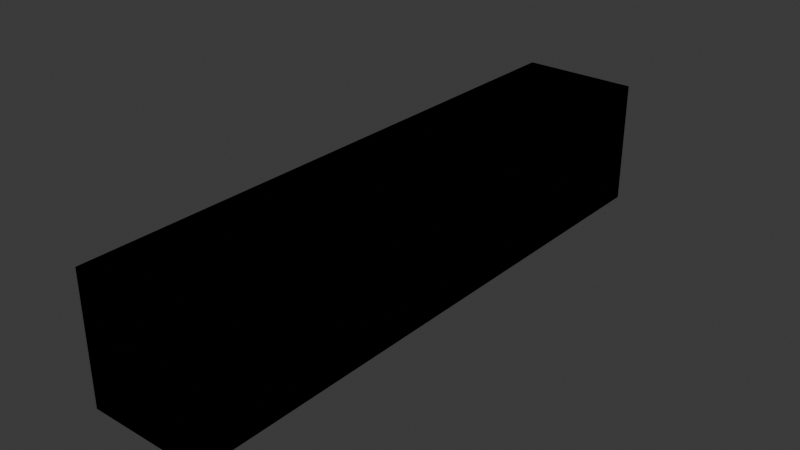 # Source: 40ft.blend  (saved by Blender 4.3.34; exported with 4.5.12 LTS)
import bpy
from mathutils import Matrix  # noqa: F401  (used for matrix-valued properties, if any)

bpy.ops.wm.read_factory_settings(use_empty=True)
scene = bpy.context.scene
scene.name = 'Scene'

# ---- collections
col_collection = bpy.data.collections.new('Collection'); scene.collection.children.link(col_collection)
col_40ft = bpy.data.collections.new('40ft'); col_collection.children.link(col_40ft)

# ---- images (referenced by path relative to the original .blend; pixels are not part of the script)
import os
ASSET_DIR = os.environ.get("B2B_ASSET_DIR", "")  # directory of the original .blend (textures are referenced by path, not embedded)
HERE = os.path.dirname(os.path.abspath(__file__))  # packed textures are extracted next to this script under _unpacked/

def load_image(name, relpath, width, height, colorspace="sRGB"):
    """Load a texture the original file referenced (path relative to the .blend, or extracted next to this script)."""
    p = next((c for c in (os.path.join(HERE, relpath), os.path.join(ASSET_DIR, relpath)) if relpath and os.path.exists(c)), "")
    if p:
        img = bpy.data.images.load(p, check_existing=True)
        img.name = name
    else:  # same state as the original file: an image datablock whose file is absent (Cycles renders it pink)
        img = bpy.data.images.new(name, width, height)
        img.source = "FILE"
        img.filepath = "//" + (relpath or name)
    img.colorspace_settings.name = colorspace
    return img
img_cargo = load_image('cargo', 'Textures/40ft_1.png', 1024, 1024, 'sRGB')

# ---- materials (node trees are filled in below, after node groups)
mat_mat_cargo = bpy.data.materials.new('Mat_Cargo')

# ---- material node trees
mat_mat_cargo.use_nodes = True; mat_mat_cargo.node_tree.nodes.clear()
_N = mat_mat_cargo.node_tree.nodes; _L = mat_mat_cargo.node_tree.links
n0 = _N.new('ShaderNodeBsdfPrincipled'); n0.name = 'Principled BSDF'; n0.location = (10, 300)
n1 = _N.new('ShaderNodeOutputMaterial'); n1.name = 'Material Output'; n1.location = (300, 300)
n2 = _N.new('ShaderNodeTexImage'); n2.name = 'Image Texture'; n2.location = (-324, 292)
n2.image = img_cargo
_L.new(n0.outputs[0], n1.inputs[0])
_L.new(n2.outputs[0], n0.inputs[0])
n1.is_active_output = True

# ---- world
world_world = bpy.data.worlds.new('World'); scene.world = world_world
world_world.use_nodes = True; world_world.node_tree.nodes.clear()
_N = world_world.node_tree.nodes; _L = world_world.node_tree.links
n0 = _N.new('ShaderNodeOutputWorld'); n0.name = 'World Output'; n0.location = (300, 300)
n1 = _N.new('ShaderNodeBackground'); n1.name = 'Background'; n1.location = (10, 300)
n1.inputs[0].default_value = (0.05088, 0.05088, 0.05088, 1.0)
_L.new(n1.outputs[0], n0.inputs[0])
n0.is_active_output = True
world_world.color = (0.05088, 0.05088, 0.05088)
world_world.sun_shadow_jitter_overblur = 0.0

# ---- meshes
me_cube_271 = bpy.data.meshes.new('Cube.271')
me_cube_271.from_pydata([(-1.218, -6.092, -9.277e-07), (-1.218, -6.092, 2.594), (-1.218, 6.092, -9.277e-07), (-1.218, 6.092, 2.594), (1.218, -6.092, -9.277e-07), (1.218, -6.092, 2.594), (1.218, 6.092, -9.277e-07), (1.218, 6.092, 2.594)], [], [(0, 1, 3, 2), (2, 3, 7, 6), (6, 7, 5, 4), (4, 5, 1, 0), (2, 6, 4, 0), (7, 3, 1, 5)])
_uv = me_cube_271.uv_layers.new(name='UVMap')
_uv.uv.foreach_set('vector', [0.25, 0.05908, 0.25, 0.1104, 0.0, 0.1104, 0.0, 0.05908, 0.2476, 0.0004883, 0.2476, 0.05664, 0.1914, 0.05664, 0.1914, 0.0004883, 0.25, 0.05908, 0.25, 0.1104, 0.0, 0.1104, 0.0, 0.05908, 0.189, 0.0004883, 0.189, 0.05664, 0.1338, 0.05664, 0.1338, 0.0004883, 0.007324, 0.05908, 0.007324, 0.05908, 0.007324, 0.05908, 0.007324, 0.05908, 0.1328, 0.00293, 0.1328, 0.05762, 0.0004883, 0.05762, 0.0004883, 0.00293])
me_cube_271.materials.append(mat_mat_cargo)
me_cube_271.update()
me_cube_282 = bpy.data.meshes.new('Cube.282')
me_cube_282.from_pydata([(-1.218, -6.086, -9.277e-07), (-1.218, -6.086, 2.594), (-1.218, 6.086, -9.277e-07), (-1.218, 6.086, 2.594), (1.218, -6.086, -9.277e-07), (1.218, -6.086, 2.594), (1.218, 6.086, -9.277e-07), (1.218, 6.086, 2.594)], [], [(0, 1, 3, 2), (2, 3, 7, 6), (6, 7, 5, 4), (4, 5, 1, 0), (2, 6, 4, 0), (7, 3, 1, 5)])
_uv = me_cube_282.uv_layers.new(name='UVMap')
_uv.uv.foreach_set('vector', [0.5, 0.05908, 0.5, 0.1104, 0.25, 0.1104, 0.25, 0.05908, 0.4976, 0.0004883, 0.4976, 0.05664, 0.4414, 0.05664, 0.4414, 0.0004883, 0.5, 0.05908, 0.5, 0.1104, 0.25, 0.1104, 0.25, 0.05908, 0.439, 0.0004883, 0.439, 0.05664, 0.3838, 0.05664, 0.3838, 0.0004883, 0.2573, 0.05908, 0.2573, 0.05908, 0.2573, 0.05908, 0.2573, 0.05908, 0.3828, 0.00293, 0.3828, 0.05762, 0.2505, 0.05762, 0.2505, 0.00293])
me_cube_282.materials.append(mat_mat_cargo)
me_cube_282.update()
me_cube_283 = bpy.data.meshes.new('Cube.283')
me_cube_283.from_pydata([(-1.218, -6.086, -9.277e-07), (-1.218, -6.086, 2.594), (-1.218, 6.086, -9.277e-07), (-1.218, 6.086, 2.594), (1.218, -6.086, -9.277e-07), (1.218, -6.086, 2.594), (1.218, 6.086, -9.277e-07), (1.218, 6.086, 2.594)], [], [(0, 1, 3, 2), (2, 3, 7, 6), (6, 7, 5, 4), (4, 5, 1, 0), (2, 6, 4, 0), (7, 3, 1, 5)])
_uv = me_cube_283.uv_layers.new(name='UVMap')
_uv.uv.foreach_set('vector', [0.75, 0.05908, 0.75, 0.1104, 0.5, 0.1104, 0.5, 0.05908, 0.7476, 0.0004883, 0.7476, 0.05664, 0.6914, 0.05664, 0.6914, 0.0004883, 0.75, 0.05908, 0.75, 0.1104, 0.5, 0.1104, 0.5, 0.05908, 0.689, 0.0004883, 0.689, 0.05664, 0.6338, 0.05664, 0.6338, 0.0004883, 0.5073, 0.05908, 0.5073, 0.05908, 0.5073, 0.05908, 0.5073, 0.05908, 0.6328, 0.00293, 0.6328, 0.05762, 0.5005, 0.05762, 0.5005, 0.00293])
me_cube_283.materials.append(mat_mat_cargo)
me_cube_283.update()
me_cube_284 = bpy.data.meshes.new('Cube.284')
me_cube_284.from_pydata([(-1.218, -6.086, -9.277e-07), (-1.218, -6.086, 2.594), (-1.218, 6.086, -9.277e-07), (-1.218, 6.086, 2.594), (1.218, -6.086, -9.277e-07), (1.218, -6.086, 2.594), (1.218, 6.086, -9.277e-07), (1.218, 6.086, 2.594)], [], [(0, 1, 3, 2), (2, 3, 7, 6), (6, 7, 5, 4), (4, 5, 1, 0), (2, 6, 4, 0), (7, 3, 1, 5)])
_uv = me_cube_284.uv_layers.new(name='UVMap')
_uv.uv.foreach_set('vector', [1.0, 0.05908, 1.0, 0.1104, 0.75, 0.1104, 0.75, 0.05908, 0.9976, 0.0004883, 0.9976, 0.05664, 0.9414, 0.05664, 0.9414, 0.0004883, 1.0, 0.05908, 1.0, 0.1104, 0.75, 0.1104, 0.75, 0.05908, 0.939, 0.0004883, 0.939, 0.05664, 0.8838, 0.05664, 0.8838, 0.0004883, 0.7573, 0.05908, 0.7573, 0.05908, 0.7573, 0.05908, 0.7573, 0.05908, 0.8828, 0.00293, 0.8828, 0.05762, 0.7505, 0.05762, 0.7505, 0.00293])
me_cube_284.materials.append(mat_mat_cargo)
me_cube_284.update()
me_cube_285 = bpy.data.meshes.new('Cube.285')
me_cube_285.from_pydata([(-1.218, -6.086, -9.277e-07), (-1.218, -6.086, 2.594), (-1.218, 6.086, -9.277e-07), (-1.218, 6.086, 2.594), (1.218, -6.086, -9.277e-07), (1.218, -6.086, 2.594), (1.218, 6.086, -9.277e-07), (1.218, 6.086, 2.594)], [], [(0, 1, 3, 2), (2, 3, 7, 6), (6, 7, 5, 4), (4, 5, 1, 0), (2, 6, 4, 0), (7, 3, 1, 5)])
_uv = me_cube_285.uv_layers.new(name='UVMap')
_uv.uv.foreach_set('vector', [0.25, 0.1704, 0.25, 0.2217, 0.0, 0.2217, 0.0, 0.1704, 0.2476, 0.1113, 0.2476, 0.1675, 0.1914, 0.1675, 0.1914, 0.1113, 0.25, 0.1699, 0.25, 0.2217, 0.0, 0.2217, 0.0, 0.1699, 0.189, 0.1113, 0.189, 0.1675, 0.1338, 0.1675, 0.1338, 0.1113, 0.007324, 0.1699, 0.007324, 0.1699, 0.007324, 0.1699, 0.007324, 0.1699, 0.1328, 0.1138, 0.1328, 0.1685, 0.0004883, 0.1685, 0.0004883, 0.1138])
me_cube_285.materials.append(mat_mat_cargo)
me_cube_285.update()
me_cube_286 = bpy.data.meshes.new('Cube.286')
me_cube_286.from_pydata([(-1.218, -6.086, -9.277e-07), (-1.218, -6.086, 2.594), (-1.218, 6.086, -9.277e-07), (-1.218, 6.086, 2.594), (1.218, -6.086, -9.277e-07), (1.218, -6.086, 2.594), (1.218, 6.086, -9.277e-07), (1.218, 6.086, 2.594)], [], [(0, 1, 3, 2), (2, 3, 7, 6), (6, 7, 5, 4), (4, 5, 1, 0), (2, 6, 4, 0), (7, 3, 1, 5)])
_uv = me_cube_286.uv_layers.new(name='UVMap')
_uv.uv.foreach_set('vector', [0.5, 0.1704, 0.5, 0.2217, 0.25, 0.2217, 0.25, 0.1704, 0.4976, 0.1113, 0.4976, 0.1675, 0.4414, 0.1675, 0.4414, 0.1113, 0.5, 0.1699, 0.5, 0.2217, 0.25, 0.2217, 0.25, 0.1699, 0.439, 0.1113, 0.439, 0.1675, 0.3838, 0.1675, 0.3838, 0.1113, 0.2573, 0.1699, 0.2573, 0.1699, 0.2573, 0.1699, 0.2573, 0.1699, 0.3828, 0.1138, 0.3828, 0.1685, 0.2505, 0.1685, 0.2505, 0.1138])
me_cube_286.materials.append(mat_mat_cargo)
me_cube_286.update()
me_cube_287 = bpy.data.meshes.new('Cube.287')
me_cube_287.from_pydata([(-1.218, -6.086, -9.277e-07), (-1.218, -6.086, 2.594), (-1.218, 6.086, -9.277e-07), (-1.218, 6.086, 2.594), (1.218, -6.086, -9.277e-07), (1.218, -6.086, 2.594), (1.218, 6.086, -9.277e-07), (1.218, 6.086, 2.594)], [], [(0, 1, 3, 2), (2, 3, 7, 6), (6, 7, 5, 4), (4, 5, 1, 0), (2, 6, 4, 0), (7, 3, 1, 5)])
_uv = me_cube_287.uv_layers.new(name='UVMap')
_uv.uv.foreach_set('vector', [0.75, 0.1704, 0.75, 0.2217, 0.5, 0.2217, 0.5, 0.1704, 0.7476, 0.1113, 0.7476, 0.1675, 0.6914, 0.1675, 0.6914, 0.1113, 0.75, 0.1699, 0.75, 0.2217, 0.5, 0.2217, 0.5, 0.1699, 0.689, 0.1113, 0.689, 0.1675, 0.6338, 0.1675, 0.6338, 0.1113, 0.5073, 0.1699, 0.5073, 0.1699, 0.5073, 0.1699, 0.5073, 0.1699, 0.6328, 0.1138, 0.6328, 0.1685, 0.5005, 0.1685, 0.5005, 0.1138])
me_cube_287.materials.append(mat_mat_cargo)
me_cube_287.update()
me_cube_288 = bpy.data.meshes.new('Cube.288')
me_cube_288.from_pydata([(-1.218, -6.086, -9.277e-07), (-1.218, -6.086, 2.594), (-1.218, 6.086, -9.277e-07), (-1.218, 6.086, 2.594), (1.218, -6.086, -9.277e-07), (1.218, -6.086, 2.594), (1.218, 6.086, -9.277e-07), (1.218, 6.086, 2.594)], [], [(0, 1, 3, 2), (2, 3, 7, 6), (6, 7, 5, 4), (4, 5, 1, 0), (2, 6, 4, 0), (7, 3, 1, 5)])
_uv = me_cube_288.uv_layers.new(name='UVMap')
_uv.uv.foreach_set('vector', [1.0, 0.1704, 1.0, 0.2217, 0.75, 0.2217, 0.75, 0.1704, 0.9976, 0.1113, 0.9976, 0.1675, 0.9414, 0.1675, 0.9414, 0.1113, 1.0, 0.1699, 1.0, 0.2217, 0.75, 0.2217, 0.75, 0.1699, 0.939, 0.1113, 0.939, 0.1675, 0.8838, 0.1675, 0.8838, 0.1113, 0.7573, 0.1699, 0.7573, 0.1699, 0.7573, 0.1699, 0.7573, 0.1699, 0.8828, 0.1138, 0.8828, 0.1685, 0.7505, 0.1685, 0.7505, 0.1138])
me_cube_288.materials.append(mat_mat_cargo)
me_cube_288.update()
me_cube_289 = bpy.data.meshes.new('Cube.289')
me_cube_289.from_pydata([(-1.218, -6.086, -9.277e-07), (-1.218, -6.086, 2.594), (-1.218, 6.086, -9.277e-07), (-1.218, 6.086, 2.594), (1.218, -6.086, -9.277e-07), (1.218, -6.086, 2.594), (1.218, 6.086, -9.277e-07), (1.218, 6.086, 2.594)], [], [(0, 1, 3, 2), (2, 3, 7, 6), (6, 7, 5, 4), (4, 5, 1, 0), (2, 6, 4, 0), (7, 3, 1, 5)])
_uv = me_cube_289.uv_layers.new(name='UVMap')
_uv.uv.foreach_set('vector', [0.25, 0.2803, 0.25, 0.332, 0.0, 0.332, 0.0, 0.2803, 0.2476, 0.2217, 0.2476, 0.2778, 0.1914, 0.2778, 0.1914, 0.2217, 0.25, 0.2803, 0.25, 0.332, 0.0, 0.332, 0.0, 0.2803, 0.189, 0.2217, 0.189, 0.2778, 0.1338, 0.2778, 0.1338, 0.2217, 0.007324, 0.2803, 0.007324, 0.2803, 0.007324, 0.2803, 0.007324, 0.2803, 0.1328, 0.2241, 0.1328, 0.2788, 0.0004883, 0.2788, 0.0004883, 0.2241])
me_cube_289.materials.append(mat_mat_cargo)
me_cube_289.update()
me_cube_290 = bpy.data.meshes.new('Cube.290')
me_cube_290.from_pydata([(-1.218, -6.086, -9.277e-07), (-1.218, -6.086, 2.594), (-1.218, 6.086, -9.277e-07), (-1.218, 6.086, 2.594), (1.218, -6.086, -9.277e-07), (1.218, -6.086, 2.594), (1.218, 6.086, -9.277e-07), (1.218, 6.086, 2.594)], [], [(0, 1, 3, 2), (2, 3, 7, 6), (6, 7, 5, 4), (4, 5, 1, 0), (2, 6, 4, 0), (7, 3, 1, 5)])
_uv = me_cube_290.uv_layers.new(name='UVMap')
_uv.uv.foreach_set('vector', [0.5, 0.2803, 0.5, 0.332, 0.25, 0.332, 0.25, 0.2803, 0.4976, 0.2217, 0.4976, 0.2778, 0.4414, 0.2778, 0.4414, 0.2217, 0.5, 0.2803, 0.5, 0.332, 0.25, 0.332, 0.25, 0.2803, 0.439, 0.2217, 0.439, 0.2778, 0.3838, 0.2778, 0.3838, 0.2217, 0.2573, 0.2803, 0.2573, 0.2803, 0.2573, 0.2803, 0.2573, 0.2803, 0.3828, 0.2241, 0.3828, 0.2788, 0.2505, 0.2788, 0.2505, 0.2241])
me_cube_290.materials.append(mat_mat_cargo)
me_cube_290.update()
me_cube_291 = bpy.data.meshes.new('Cube.291')
me_cube_291.from_pydata([(-1.218, -6.086, -9.277e-07), (-1.218, -6.086, 2.594), (-1.218, 6.086, -9.277e-07), (-1.218, 6.086, 2.594), (1.218, -6.086, -9.277e-07), (1.218, -6.086, 2.594), (1.218, 6.086, -9.277e-07), (1.218, 6.086, 2.594)], [], [(0, 1, 3, 2), (2, 3, 7, 6), (6, 7, 5, 4), (4, 5, 1, 0), (2, 6, 4, 0), (7, 3, 1, 5)])
_uv = me_cube_291.uv_layers.new(name='UVMap')
_uv.uv.foreach_set('vector', [0.75, 0.2803, 0.75, 0.332, 0.5, 0.332, 0.5, 0.2803, 0.7476, 0.2217, 0.7476, 0.2778, 0.6914, 0.2778, 0.6914, 0.2217, 0.75, 0.2803, 0.75, 0.332, 0.5, 0.332, 0.5, 0.2803, 0.689, 0.2217, 0.689, 0.2778, 0.6338, 0.2778, 0.6338, 0.2217, 0.5073, 0.2803, 0.5073, 0.2803, 0.5073, 0.2803, 0.5073, 0.2803, 0.6328, 0.2241, 0.6328, 0.2788, 0.5005, 0.2788, 0.5005, 0.2241])
me_cube_291.materials.append(mat_mat_cargo)
me_cube_291.update()
me_cube_292 = bpy.data.meshes.new('Cube.292')
me_cube_292.from_pydata([(-1.218, -6.086, -9.277e-07), (-1.218, -6.086, 2.594), (-1.218, 6.086, -9.277e-07), (-1.218, 6.086, 2.594), (1.218, -6.086, -9.277e-07), (1.218, -6.086, 2.594), (1.218, 6.086, -9.277e-07), (1.218, 6.086, 2.594)], [], [(0, 1, 3, 2), (2, 3, 7, 6), (6, 7, 5, 4), (4, 5, 1, 0), (2, 6, 4, 0), (7, 3, 1, 5)])
_uv = me_cube_292.uv_layers.new(name='UVMap')
_uv.uv.foreach_set('vector', [1.0, 0.2803, 1.0, 0.332, 0.75, 0.332, 0.75, 0.2803, 0.9976, 0.2217, 0.9976, 0.2778, 0.9414, 0.2778, 0.9414, 0.2217, 1.0, 0.2803, 1.0, 0.332, 0.75, 0.332, 0.75, 0.2803, 0.939, 0.2217, 0.939, 0.2778, 0.8838, 0.2778, 0.8838, 0.2217, 0.7573, 0.2803, 0.7573, 0.2803, 0.7573, 0.2803, 0.7573, 0.2803, 0.8828, 0.2241, 0.8828, 0.2788, 0.7505, 0.2788, 0.7505, 0.2241])
me_cube_292.materials.append(mat_mat_cargo)
me_cube_292.update()
me_cube_293 = bpy.data.meshes.new('Cube.293')
me_cube_293.from_pydata([(-1.218, -6.086, -9.277e-07), (-1.218, -6.086, 2.594), (-1.218, 6.086, -9.277e-07), (-1.218, 6.086, 2.594), (1.218, -6.086, -9.277e-07), (1.218, -6.086, 2.594), (1.218, 6.086, -9.277e-07), (1.218, 6.086, 2.594)], [], [(0, 1, 3, 2), (2, 3, 7, 6), (6, 7, 5, 4), (4, 5, 1, 0), (2, 6, 4, 0), (7, 3, 1, 5)])
_uv = me_cube_293.uv_layers.new(name='UVMap')
_uv.uv.foreach_set('vector', [0.5, 0.3916, 0.5, 0.4434, 0.25, 0.4434, 0.25, 0.3916, 0.4976, 0.333, 0.4976, 0.3892, 0.4414, 0.3892, 0.4414, 0.333, 0.5, 0.3916, 0.5, 0.4434, 0.25, 0.4434, 0.25, 0.3916, 0.439, 0.333, 0.439, 0.3892, 0.3838, 0.3892, 0.3838, 0.333, 0.2573, 0.3916, 0.2573, 0.3916, 0.2573, 0.3916, 0.2573, 0.3916, 0.3828, 0.3354, 0.3828, 0.3901, 0.2505, 0.3901, 0.2505, 0.3354])
me_cube_293.materials.append(mat_mat_cargo)
me_cube_293.update()
me_cube_294 = bpy.data.meshes.new('Cube.294')
me_cube_294.from_pydata([(-1.218, -6.086, -9.277e-07), (-1.218, -6.086, 2.594), (-1.218, 6.086, -9.277e-07), (-1.218, 6.086, 2.594), (1.218, -6.086, -9.277e-07), (1.218, -6.086, 2.594), (1.218, 6.086, -9.277e-07), (1.218, 6.086, 2.594)], [], [(0, 1, 3, 2), (2, 3, 7, 6), (6, 7, 5, 4), (4, 5, 1, 0), (2, 6, 4, 0), (7, 3, 1, 5)])
_uv = me_cube_294.uv_layers.new(name='UVMap')
_uv.uv.foreach_set('vector', [0.75, 0.3916, 0.75, 0.4434, 0.5, 0.4434, 0.5, 0.3916, 0.7476, 0.333, 0.7476, 0.3892, 0.6914, 0.3892, 0.6914, 0.333, 0.75, 0.3916, 0.75, 0.4434, 0.5, 0.4434, 0.5, 0.3916, 0.689, 0.333, 0.689, 0.3892, 0.6338, 0.3892, 0.6338, 0.333, 0.5073, 0.3916, 0.5073, 0.3916, 0.5073, 0.3916, 0.5073, 0.3916, 0.6328, 0.3354, 0.6328, 0.3901, 0.5005, 0.3901, 0.5005, 0.3354])
me_cube_294.materials.append(mat_mat_cargo)
me_cube_294.update()
me_cube_295 = bpy.data.meshes.new('Cube.295')
me_cube_295.from_pydata([(-1.218, -6.086, -9.277e-07), (-1.218, -6.086, 2.594), (-1.218, 6.086, -9.277e-07), (-1.218, 6.086, 2.594), (1.218, -6.086, -9.277e-07), (1.218, -6.086, 2.594), (1.218, 6.086, -9.277e-07), (1.218, 6.086, 2.594)], [], [(0, 1, 3, 2), (2, 3, 7, 6), (6, 7, 5, 4), (4, 5, 1, 0), (2, 6, 4, 0), (7, 3, 1, 5)])
_uv = me_cube_295.uv_layers.new(name='UVMap')
_uv.uv.foreach_set('vector', [1.0, 0.3916, 1.0, 0.4434, 0.75, 0.4434, 0.75, 0.3916, 0.9976, 0.333, 0.9976, 0.3892, 0.9414, 0.3892, 0.9414, 0.333, 1.0, 0.3916, 1.0, 0.4434, 0.75, 0.4434, 0.75, 0.3916, 0.939, 0.333, 0.939, 0.3892, 0.8838, 0.3892, 0.8838, 0.333, 0.7573, 0.3916, 0.7573, 0.3916, 0.7573, 0.3916, 0.7573, 0.3916, 0.8828, 0.3354, 0.8828, 0.3901, 0.7505, 0.3901, 0.7505, 0.3354])
me_cube_295.materials.append(mat_mat_cargo)
me_cube_295.update()
me_cube_296 = bpy.data.meshes.new('Cube.296')
me_cube_296.from_pydata([(-1.218, -6.086, -9.277e-07), (-1.218, -6.086, 2.594), (-1.218, 6.086, -9.277e-07), (-1.218, 6.086, 2.594), (1.218, -6.086, -9.277e-07), (1.218, -6.086, 2.594), (1.218, 6.086, -9.277e-07), (1.218, 6.086, 2.594)], [], [(0, 1, 3, 2), (2, 3, 7, 6), (6, 7, 5, 4), (4, 5, 1, 0), (2, 6, 4, 0), (7, 3, 1, 5)])
_uv = me_cube_296.uv_layers.new(name='UVMap')
_uv.uv.foreach_set('vector', [0.25, 0.5024, 0.25, 0.5537, 0.0, 0.5537, 0.0, 0.5024, 0.2476, 0.4438, 0.2476, 0.5, 0.1914, 0.5, 0.1914, 0.4438, 0.25, 0.5024, 0.25, 0.5537, 0.0, 0.5537, 0.0, 0.5024, 0.189, 0.4438, 0.189, 0.5, 0.1338, 0.5, 0.1338, 0.4438, 0.007324, 0.5024, 0.007324, 0.5024, 0.007324, 0.5024, 0.007324, 0.5024, 0.1328, 0.4463, 0.1328, 0.501, 0.0004883, 0.501, 0.0004883, 0.4463])
me_cube_296.materials.append(mat_mat_cargo)
me_cube_296.update()
me_cube_297 = bpy.data.meshes.new('Cube.297')
me_cube_297.from_pydata([(-1.218, -6.086, -9.277e-07), (-1.218, -6.086, 2.594), (-1.218, 6.086, -9.277e-07), (-1.218, 6.086, 2.594), (1.218, -6.086, -9.277e-07), (1.218, -6.086, 2.594), (1.218, 6.086, -9.277e-07), (1.218, 6.086, 2.594)], [], [(0, 1, 3, 2), (2, 3, 7, 6), (6, 7, 5, 4), (4, 5, 1, 0), (2, 6, 4, 0), (7, 3, 1, 5)])
_uv = me_cube_297.uv_layers.new(name='UVMap')
_uv.uv.foreach_set('vector', [0.5, 0.5024, 0.5, 0.5537, 0.25, 0.5537, 0.25, 0.5024, 0.4976, 0.4438, 0.4976, 0.5, 0.4414, 0.5, 0.4414, 0.4438, 0.5, 0.5024, 0.5, 0.5537, 0.25, 0.5537, 0.25, 0.5024, 0.439, 0.4438, 0.439, 0.5, 0.3838, 0.5, 0.3838, 0.4438, 0.2573, 0.5024, 0.2573, 0.5024, 0.2573, 0.5024, 0.2573, 0.5024, 0.3828, 0.4463, 0.3828, 0.501, 0.2505, 0.501, 0.2505, 0.4463])
me_cube_297.materials.append(mat_mat_cargo)
me_cube_297.update()
me_cube_298 = bpy.data.meshes.new('Cube.298')
me_cube_298.from_pydata([(-1.218, -6.086, -9.277e-07), (-1.218, -6.086, 2.594), (-1.218, 6.086, -9.277e-07), (-1.218, 6.086, 2.594), (1.218, -6.086, -9.277e-07), (1.218, -6.086, 2.594), (1.218, 6.086, -9.277e-07), (1.218, 6.086, 2.594)], [], [(0, 1, 3, 2), (2, 3, 7, 6), (6, 7, 5, 4), (4, 5, 1, 0), (2, 6, 4, 0), (7, 3, 1, 5)])
_uv = me_cube_298.uv_layers.new(name='UVMap')
_uv.uv.foreach_set('vector', [0.25, 0.3916, 0.25, 0.4434, 0.0, 0.4434, 0.0, 0.3916, 0.2476, 0.333, 0.2476, 0.3892, 0.1914, 0.3892, 0.1914, 0.333, 0.25, 0.3916, 0.25, 0.4434, 0.0, 0.4434, 0.0, 0.3916, 0.189, 0.333, 0.189, 0.3892, 0.1338, 0.3892, 0.1338, 0.333, 0.007324, 0.3916, 0.007324, 0.3916, 0.007324, 0.3916, 0.007324, 0.3916, 0.1328, 0.3354, 0.1328, 0.3901, 0.0004883, 0.3901, 0.0004883, 0.3354])
me_cube_298.materials.append(mat_mat_cargo)
me_cube_298.update()
me_cube_299 = bpy.data.meshes.new('Cube.299')
me_cube_299.from_pydata([(-1.218, -6.086, -9.277e-07), (-1.218, -6.086, 2.594), (-1.218, 6.086, -9.277e-07), (-1.218, 6.086, 2.594), (1.218, -6.086, -9.277e-07), (1.218, -6.086, 2.594), (1.218, 6.086, -9.277e-07), (1.218, 6.086, 2.594)], [], [(0, 1, 3, 2), (2, 3, 7, 6), (6, 7, 5, 4), (4, 5, 1, 0), (2, 6, 4, 0), (7, 3, 1, 5)])
_uv = me_cube_299.uv_layers.new(name='UVMap')
_uv.uv.foreach_set('vector', [0.75, 0.5024, 0.75, 0.5537, 0.5, 0.5537, 0.5, 0.5024, 0.7476, 0.4438, 0.7476, 0.5, 0.6914, 0.5, 0.6914, 0.4438, 0.75, 0.5024, 0.75, 0.5537, 0.5, 0.5537, 0.5, 0.5024, 0.689, 0.4438, 0.689, 0.5, 0.6338, 0.5, 0.6338, 0.4438, 0.5073, 0.5024, 0.5073, 0.5024, 0.5073, 0.5024, 0.5073, 0.5024, 0.6328, 0.4463, 0.6328, 0.501, 0.5005, 0.501, 0.5005, 0.4463])
me_cube_299.materials.append(mat_mat_cargo)
me_cube_299.update()
me_cube_300 = bpy.data.meshes.new('Cube.300')
me_cube_300.from_pydata([(-1.218, -6.086, -9.277e-07), (-1.218, -6.086, 2.594), (-1.218, 6.086, -9.277e-07), (-1.218, 6.086, 2.594), (1.218, -6.086, -9.277e-07), (1.218, -6.086, 2.594), (1.218, 6.086, -9.277e-07), (1.218, 6.086, 2.594)], [], [(0, 1, 3, 2), (2, 3, 7, 6), (6, 7, 5, 4), (4, 5, 1, 0), (2, 6, 4, 0), (7, 3, 1, 5)])
_uv = me_cube_300.uv_layers.new(name='UVMap')
_uv.uv.foreach_set('vector', [1.0, 0.5024, 1.0, 0.5537, 0.75, 0.5537, 0.75, 0.5024, 0.9976, 0.4438, 0.9976, 0.5, 0.9414, 0.5, 0.9414, 0.4438, 1.0, 0.5024, 1.0, 0.5537, 0.75, 0.5537, 0.75, 0.5024, 0.939, 0.4438, 0.939, 0.5, 0.8838, 0.5, 0.8838, 0.4438, 0.7573, 0.5024, 0.7573, 0.5024, 0.7573, 0.5024, 0.7573, 0.5024, 0.8828, 0.4463, 0.8828, 0.501, 0.7505, 0.501, 0.7505, 0.4463])
me_cube_300.materials.append(mat_mat_cargo)
me_cube_300.update()
me_cube_301 = bpy.data.meshes.new('Cube.301')
me_cube_301.from_pydata([(-1.218, -6.086, -9.277e-07), (-1.218, -6.086, 2.594), (-1.218, 6.086, -9.277e-07), (-1.218, 6.086, 2.594), (1.218, -6.086, -9.277e-07), (1.218, -6.086, 2.594), (1.218, 6.086, -9.277e-07), (1.218, 6.086, 2.594)], [], [(0, 1, 3, 2), (2, 3, 7, 6), (6, 7, 5, 4), (4, 5, 1, 0), (2, 6, 4, 0), (7, 3, 1, 5)])
_uv = me_cube_301.uv_layers.new(name='UVMap')
_uv.uv.foreach_set('vector', [0.25, 0.6133, 0.25, 0.6646, 0.0, 0.6646, 0.0, 0.6133, 0.2476, 0.5542, 0.2476, 0.6104, 0.1914, 0.6104, 0.1914, 0.5542, 0.25, 0.6128, 0.25, 0.6646, 0.0, 0.6646, 0.0, 0.6128, 0.189, 0.5542, 0.189, 0.6104, 0.1338, 0.6104, 0.1338, 0.5542, 0.007324, 0.6128, 0.007324, 0.6128, 0.007324, 0.6128, 0.007324, 0.6128, 0.1328, 0.5566, 0.1328, 0.6113, 0.0004883, 0.6113, 0.0004883, 0.5566])
me_cube_301.materials.append(mat_mat_cargo)
me_cube_301.update()
me_cube_302 = bpy.data.meshes.new('Cube.302')
me_cube_302.from_pydata([(-1.218, -6.086, -9.277e-07), (-1.218, -6.086, 2.594), (-1.218, 6.086, -9.277e-07), (-1.218, 6.086, 2.594), (1.218, -6.086, -9.277e-07), (1.218, -6.086, 2.594), (1.218, 6.086, -9.277e-07), (1.218, 6.086, 2.594)], [], [(0, 1, 3, 2), (2, 3, 7, 6), (6, 7, 5, 4), (4, 5, 1, 0), (2, 6, 4, 0), (7, 3, 1, 5)])
_uv = me_cube_302.uv_layers.new(name='UVMap')
_uv.uv.foreach_set('vector', [0.5, 0.6133, 0.5, 0.6646, 0.25, 0.6646, 0.25, 0.6133, 0.4976, 0.5542, 0.4976, 0.6104, 0.4414, 0.6104, 0.4414, 0.5542, 0.5, 0.6128, 0.5, 0.6646, 0.25, 0.6646, 0.25, 0.6128, 0.439, 0.5542, 0.439, 0.6104, 0.3838, 0.6104, 0.3838, 0.5542, 0.2573, 0.6128, 0.2573, 0.6128, 0.2573, 0.6128, 0.2573, 0.6128, 0.3828, 0.5566, 0.3828, 0.6113, 0.2505, 0.6113, 0.2505, 0.5566])
me_cube_302.materials.append(mat_mat_cargo)
me_cube_302.update()
me_cube_303 = bpy.data.meshes.new('Cube.303')
me_cube_303.from_pydata([(-1.218, -6.086, -9.277e-07), (-1.218, -6.086, 2.594), (-1.218, 6.086, -9.277e-07), (-1.218, 6.086, 2.594), (1.218, -6.086, -9.277e-07), (1.218, -6.086, 2.594), (1.218, 6.086, -9.277e-07), (1.218, 6.086, 2.594)], [], [(0, 1, 3, 2), (2, 3, 7, 6), (6, 7, 5, 4), (4, 5, 1, 0), (2, 6, 4, 0), (7, 3, 1, 5)])
_uv = me_cube_303.uv_layers.new(name='UVMap')
_uv.uv.foreach_set('vector', [0.75, 0.6133, 0.75, 0.6646, 0.5, 0.6646, 0.5, 0.6133, 0.7476, 0.5542, 0.7476, 0.6104, 0.6914, 0.6104, 0.6914, 0.5542, 0.75, 0.6128, 0.75, 0.6646, 0.5, 0.6646, 0.5, 0.6128, 0.689, 0.5542, 0.689, 0.6104, 0.6338, 0.6104, 0.6338, 0.5542, 0.5073, 0.6128, 0.5073, 0.6128, 0.5073, 0.6128, 0.5073, 0.6128, 0.6328, 0.5566, 0.6328, 0.6113, 0.5005, 0.6113, 0.5005, 0.5566])
me_cube_303.materials.append(mat_mat_cargo)
me_cube_303.update()
me_cube_304 = bpy.data.meshes.new('Cube.304')
me_cube_304.from_pydata([(-1.218, -6.086, -9.277e-07), (-1.218, -6.086, 2.594), (-1.218, 6.086, -9.277e-07), (-1.218, 6.086, 2.594), (1.218, -6.086, -9.277e-07), (1.218, -6.086, 2.594), (1.218, 6.086, -9.277e-07), (1.218, 6.086, 2.594)], [], [(0, 1, 3, 2), (2, 3, 7, 6), (6, 7, 5, 4), (4, 5, 1, 0), (2, 6, 4, 0), (7, 3, 1, 5)])
_uv = me_cube_304.uv_layers.new(name='UVMap')
_uv.uv.foreach_set('vector', [1.0, 0.6133, 1.0, 0.6646, 0.75, 0.6646, 0.75, 0.6133, 0.9976, 0.5542, 0.9976, 0.6104, 0.9414, 0.6104, 0.9414, 0.5542, 1.0, 0.6128, 1.0, 0.6646, 0.75, 0.6646, 0.75, 0.6128, 0.939, 0.5542, 0.939, 0.6104, 0.8838, 0.6104, 0.8838, 0.5542, 0.7573, 0.6128, 0.7573, 0.6128, 0.7573, 0.6128, 0.7573, 0.6128, 0.8828, 0.5566, 0.8828, 0.6113, 0.7505, 0.6113, 0.7505, 0.5566])
me_cube_304.materials.append(mat_mat_cargo)
me_cube_304.update()
me_cube_305 = bpy.data.meshes.new('Cube.305')
me_cube_305.from_pydata([(-1.218, -6.086, -9.277e-07), (-1.218, -6.086, 2.594), (-1.218, 6.086, -9.277e-07), (-1.218, 6.086, 2.594), (1.218, -6.086, -9.277e-07), (1.218, -6.086, 2.594), (1.218, 6.086, -9.277e-07), (1.218, 6.086, 2.594)], [], [(0, 1, 3, 2), (2, 3, 7, 6), (6, 7, 5, 4), (4, 5, 1, 0), (2, 6, 4, 0), (7, 3, 1, 5)])
_uv = me_cube_305.uv_layers.new(name='UVMap')
_uv.uv.foreach_set('vector', [0.25, 0.7236, 0.25, 0.7754, 0.0, 0.7754, 0.0, 0.7236, 0.2476, 0.665, 0.2476, 0.7212, 0.1914, 0.7212, 0.1914, 0.665, 0.25, 0.7236, 0.25, 0.7754, 0.0, 0.7754, 0.0, 0.7236, 0.189, 0.665, 0.189, 0.7212, 0.1338, 0.7212, 0.1338, 0.665, 0.007324, 0.7236, 0.007324, 0.7236, 0.007324, 0.7236, 0.007324, 0.7236, 0.1328, 0.6675, 0.1328, 0.7222, 0.0004883, 0.7222, 0.0004883, 0.6675])
me_cube_305.materials.append(mat_mat_cargo)
me_cube_305.update()
me_cube_306 = bpy.data.meshes.new('Cube.306')
me_cube_306.from_pydata([(-1.218, -6.086, -9.277e-07), (-1.218, -6.086, 2.594), (-1.218, 6.086, -9.277e-07), (-1.218, 6.086, 2.594), (1.218, -6.086, -9.277e-07), (1.218, -6.086, 2.594), (1.218, 6.086, -9.277e-07), (1.218, 6.086, 2.594)], [], [(0, 1, 3, 2), (2, 3, 7, 6), (6, 7, 5, 4), (4, 5, 1, 0), (2, 6, 4, 0), (7, 3, 1, 5)])
_uv = me_cube_306.uv_layers.new(name='UVMap')
_uv.uv.foreach_set('vector', [0.75, 0.7236, 0.75, 0.7754, 0.5, 0.7754, 0.5, 0.7236, 0.7476, 0.665, 0.7476, 0.7212, 0.6914, 0.7212, 0.6914, 0.665, 0.75, 0.7236, 0.75, 0.7754, 0.5, 0.7754, 0.5, 0.7236, 0.689, 0.665, 0.689, 0.7212, 0.6338, 0.7212, 0.6338, 0.665, 0.5073, 0.7236, 0.5073, 0.7236, 0.5073, 0.7236, 0.5073, 0.7236, 0.6328, 0.6675, 0.6328, 0.7222, 0.5005, 0.7222, 0.5005, 0.6675])
me_cube_306.materials.append(mat_mat_cargo)
me_cube_306.update()
me_cube_307 = bpy.data.meshes.new('Cube.307')
me_cube_307.from_pydata([(-1.218, -6.086, -9.277e-07), (-1.218, -6.086, 2.594), (-1.218, 6.086, -9.277e-07), (-1.218, 6.086, 2.594), (1.218, -6.086, -9.277e-07), (1.218, -6.086, 2.594), (1.218, 6.086, -9.277e-07), (1.218, 6.086, 2.594)], [], [(0, 1, 3, 2), (2, 3, 7, 6), (6, 7, 5, 4), (4, 5, 1, 0), (2, 6, 4, 0), (7, 3, 1, 5)])
_uv = me_cube_307.uv_layers.new(name='UVMap')
_uv.uv.foreach_set('vector', [1.0, 0.7236, 1.0, 0.7754, 0.75, 0.7754, 0.75, 0.7236, 0.9976, 0.665, 0.9976, 0.7212, 0.9414, 0.7212, 0.9414, 0.665, 1.0, 0.7236, 1.0, 0.7754, 0.75, 0.7754, 0.75, 0.7236, 0.939, 0.665, 0.939, 0.7212, 0.8838, 0.7212, 0.8838, 0.665, 0.7573, 0.7236, 0.7573, 0.7236, 0.7573, 0.7236, 0.7573, 0.7236, 0.8828, 0.6675, 0.8828, 0.7222, 0.7505, 0.7222, 0.7505, 0.6675])
me_cube_307.materials.append(mat_mat_cargo)
me_cube_307.update()
me_cube_308 = bpy.data.meshes.new('Cube.308')
me_cube_308.from_pydata([(-1.218, -6.086, -9.277e-07), (-1.218, -6.086, 2.594), (-1.218, 6.086, -9.277e-07), (-1.218, 6.086, 2.594), (1.218, -6.086, -9.277e-07), (1.218, -6.086, 2.594), (1.218, 6.086, -9.277e-07), (1.218, 6.086, 2.594)], [], [(0, 1, 3, 2), (2, 3, 7, 6), (6, 7, 5, 4), (4, 5, 1, 0), (2, 6, 4, 0), (7, 3, 1, 5)])
_uv = me_cube_308.uv_layers.new(name='UVMap')
_uv.uv.foreach_set('vector', [0.25, 0.835, 0.25, 0.8867, 0.0, 0.8867, 0.0, 0.835, 0.2476, 0.7764, 0.2476, 0.8325, 0.1914, 0.8325, 0.1914, 0.7764, 0.25, 0.835, 0.25, 0.8867, 0.0, 0.8867, 0.0, 0.835, 0.189, 0.7764, 0.189, 0.8325, 0.1338, 0.8325, 0.1338, 0.7764, 0.007324, 0.835, 0.007324, 0.835, 0.007324, 0.835, 0.007324, 0.835, 0.1328, 0.7788, 0.1328, 0.8335, 0.0004883, 0.8335, 0.0004883, 0.7788])
me_cube_308.materials.append(mat_mat_cargo)
me_cube_308.update()
me_cube_309 = bpy.data.meshes.new('Cube.309')
me_cube_309.from_pydata([(-1.218, -6.086, -9.277e-07), (-1.218, -6.086, 2.594), (-1.218, 6.086, -9.277e-07), (-1.218, 6.086, 2.594), (1.218, -6.086, -9.277e-07), (1.218, -6.086, 2.594), (1.218, 6.086, -9.277e-07), (1.218, 6.086, 2.594)], [], [(0, 1, 3, 2), (2, 3, 7, 6), (6, 7, 5, 4), (4, 5, 1, 0), (2, 6, 4, 0), (7, 3, 1, 5)])
_uv = me_cube_309.uv_layers.new(name='UVMap')
_uv.uv.foreach_set('vector', [0.5, 0.7236, 0.5, 0.7754, 0.25, 0.7754, 0.25, 0.7236, 0.4976, 0.665, 0.4976, 0.7212, 0.4414, 0.7212, 0.4414, 0.665, 0.5, 0.7236, 0.5, 0.7754, 0.25, 0.7754, 0.25, 0.7236, 0.439, 0.665, 0.439, 0.7212, 0.3838, 0.7212, 0.3838, 0.665, 0.2573, 0.7236, 0.2573, 0.7236, 0.2573, 0.7236, 0.2573, 0.7236, 0.3828, 0.6675, 0.3828, 0.7222, 0.2505, 0.7222, 0.2505, 0.6675])
me_cube_309.materials.append(mat_mat_cargo)
me_cube_309.update()
me_cube_310 = bpy.data.meshes.new('Cube.310')
me_cube_310.from_pydata([(-1.218, -6.086, -9.277e-07), (-1.218, -6.086, 2.594), (-1.218, 6.086, -9.277e-07), (-1.218, 6.086, 2.594), (1.218, -6.086, -9.277e-07), (1.218, -6.086, 2.594), (1.218, 6.086, -9.277e-07), (1.218, 6.086, 2.594)], [], [(0, 1, 3, 2), (2, 3, 7, 6), (6, 7, 5, 4), (4, 5, 1, 0), (2, 6, 4, 0), (7, 3, 1, 5)])
_uv = me_cube_310.uv_layers.new(name='UVMap')
_uv.uv.foreach_set('vector', [0.5, 0.835, 0.5, 0.8867, 0.25, 0.8867, 0.25, 0.835, 0.4976, 0.7764, 0.4976, 0.8325, 0.4414, 0.8325, 0.4414, 0.7764, 0.5, 0.835, 0.5, 0.8867, 0.25, 0.8867, 0.25, 0.835, 0.439, 0.7764, 0.439, 0.8325, 0.3838, 0.8325, 0.3838, 0.7764, 0.2573, 0.835, 0.2573, 0.835, 0.2573, 0.835, 0.2573, 0.835, 0.3828, 0.7788, 0.3828, 0.8335, 0.2505, 0.8335, 0.2505, 0.7788])
me_cube_310.materials.append(mat_mat_cargo)
me_cube_310.update()
me_cube_311 = bpy.data.meshes.new('Cube.311')
me_cube_311.from_pydata([(-1.218, -6.086, -9.277e-07), (-1.218, -6.086, 2.594), (-1.218, 6.086, -9.277e-07), (-1.218, 6.086, 2.594), (1.218, -6.086, -9.277e-07), (1.218, -6.086, 2.594), (1.218, 6.086, -9.277e-07), (1.218, 6.086, 2.594)], [], [(0, 1, 3, 2), (2, 3, 7, 6), (6, 7, 5, 4), (4, 5, 1, 0), (2, 6, 4, 0), (7, 3, 1, 5)])
_uv = me_cube_311.uv_layers.new(name='UVMap')
_uv.uv.foreach_set('vector', [0.75, 0.835, 0.75, 0.8867, 0.5, 0.8867, 0.5, 0.835, 0.7476, 0.7764, 0.7476, 0.8325, 0.6914, 0.8325, 0.6914, 0.7764, 0.75, 0.835, 0.75, 0.8867, 0.5, 0.8867, 0.5, 0.835, 0.689, 0.7764, 0.689, 0.8325, 0.6338, 0.8325, 0.6338, 0.7764, 0.5073, 0.835, 0.5073, 0.835, 0.5073, 0.835, 0.5073, 0.835, 0.6328, 0.7788, 0.6328, 0.8335, 0.5005, 0.8335, 0.5005, 0.7788])
me_cube_311.materials.append(mat_mat_cargo)
me_cube_311.update()
me_cube_312 = bpy.data.meshes.new('Cube.312')
me_cube_312.from_pydata([(-1.218, -6.086, -9.277e-07), (-1.218, -6.086, 2.594), (-1.218, 6.086, -9.277e-07), (-1.218, 6.086, 2.594), (1.218, -6.086, -9.277e-07), (1.218, -6.086, 2.594), (1.218, 6.086, -9.277e-07), (1.218, 6.086, 2.594)], [], [(0, 1, 3, 2), (2, 3, 7, 6), (6, 7, 5, 4), (4, 5, 1, 0), (2, 6, 4, 0), (7, 3, 1, 5)])
_uv = me_cube_312.uv_layers.new(name='UVMap')
_uv.uv.foreach_set('vector', [1.0, 0.835, 1.0, 0.8867, 0.75, 0.8867, 0.75, 0.835, 0.9976, 0.7764, 0.9976, 0.8325, 0.9414, 0.8325, 0.9414, 0.7764, 1.0, 0.835, 1.0, 0.8867, 0.75, 0.8867, 0.75, 0.835, 0.939, 0.7764, 0.939, 0.8325, 0.8838, 0.8325, 0.8838, 0.7764, 0.7573, 0.835, 0.7573, 0.835, 0.7573, 0.835, 0.7573, 0.835, 0.8828, 0.7788, 0.8828, 0.8335, 0.7505, 0.8335, 0.7505, 0.7788])
me_cube_312.materials.append(mat_mat_cargo)
me_cube_312.update()
me_cube_313 = bpy.data.meshes.new('Cube.313')
me_cube_313.from_pydata([(-1.218, -6.086, -9.277e-07), (-1.218, -6.086, 2.594), (-1.218, 6.086, -9.277e-07), (-1.218, 6.086, 2.594), (1.218, -6.086, -9.277e-07), (1.218, -6.086, 2.594), (1.218, 6.086, -9.277e-07), (1.218, 6.086, 2.594)], [], [(0, 1, 3, 2), (2, 3, 7, 6), (6, 7, 5, 4), (4, 5, 1, 0), (2, 6, 4, 0), (7, 3, 1, 5)])
_uv = me_cube_313.uv_layers.new(name='UVMap')
_uv.uv.foreach_set('vector', [0.25, 0.9458, 0.25, 0.9976, 0.0, 0.9976, 0.0, 0.9458, 0.2476, 0.8872, 0.2476, 0.9434, 0.1914, 0.9434, 0.1914, 0.8872, 0.25, 0.9458, 0.25, 0.9976, 0.0, 0.9976, 0.0, 0.9458, 0.189, 0.8872, 0.189, 0.9434, 0.1338, 0.9434, 0.1338, 0.8872, 0.007324, 0.9458, 0.007324, 0.9458, 0.007324, 0.9458, 0.007324, 0.9458, 0.1328, 0.8896, 0.1328, 0.9443, 0.0004883, 0.9443, 0.0004883, 0.8896])
me_cube_313.materials.append(mat_mat_cargo)
me_cube_313.update()
me_cube_314 = bpy.data.meshes.new('Cube.314')
me_cube_314.from_pydata([(-1.218, -6.086, -9.277e-07), (-1.218, -6.086, 2.594), (-1.218, 6.086, -9.277e-07), (-1.218, 6.086, 2.594), (1.218, -6.086, -9.277e-07), (1.218, -6.086, 2.594), (1.218, 6.086, -9.277e-07), (1.218, 6.086, 2.594)], [], [(0, 1, 3, 2), (2, 3, 7, 6), (6, 7, 5, 4), (4, 5, 1, 0), (2, 6, 4, 0), (7, 3, 1, 5)])
_uv = me_cube_314.uv_layers.new(name='UVMap')
_uv.uv.foreach_set('vector', [0.5, 0.9458, 0.5, 0.9976, 0.25, 0.9976, 0.25, 0.9458, 0.4976, 0.8872, 0.4976, 0.9434, 0.4414, 0.9434, 0.4414, 0.8872, 0.5, 0.9458, 0.5, 0.9976, 0.25, 0.9976, 0.25, 0.9458, 0.439, 0.8872, 0.439, 0.9434, 0.3838, 0.9434, 0.3838, 0.8872, 0.2573, 0.9458, 0.2573, 0.9458, 0.2573, 0.9458, 0.2573, 0.9458, 0.3828, 0.8896, 0.3828, 0.9443, 0.2505, 0.9443, 0.2505, 0.8896])
me_cube_314.materials.append(mat_mat_cargo)
me_cube_314.update()
me_cube_315 = bpy.data.meshes.new('Cube.315')
me_cube_315.from_pydata([(-1.218, -6.086, -9.277e-07), (-1.218, -6.086, 2.594), (-1.218, 6.086, -9.277e-07), (-1.218, 6.086, 2.594), (1.218, -6.086, -9.277e-07), (1.218, -6.086, 2.594), (1.218, 6.086, -9.277e-07), (1.218, 6.086, 2.594)], [], [(0, 1, 3, 2), (2, 3, 7, 6), (6, 7, 5, 4), (4, 5, 1, 0), (2, 6, 4, 0), (7, 3, 1, 5)])
_uv = me_cube_315.uv_layers.new(name='UVMap')
_uv.uv.foreach_set('vector', [0.75, 0.9458, 0.75, 0.9976, 0.5, 0.9976, 0.5, 0.9458, 0.7476, 0.8872, 0.7476, 0.9434, 0.6914, 0.9434, 0.6914, 0.8872, 0.75, 0.9458, 0.75, 0.9976, 0.5, 0.9976, 0.5, 0.9458, 0.689, 0.8872, 0.689, 0.9434, 0.6338, 0.9434, 0.6338, 0.8872, 0.5073, 0.9458, 0.5073, 0.9458, 0.5073, 0.9458, 0.5073, 0.9458, 0.6328, 0.8896, 0.6328, 0.9443, 0.5005, 0.9443, 0.5005, 0.8896])
me_cube_315.materials.append(mat_mat_cargo)
me_cube_315.update()
me_cube_316 = bpy.data.meshes.new('Cube.316')
me_cube_316.from_pydata([(-1.218, -6.092, -9.277e-07), (-1.218, -6.092, 2.594), (-1.218, 6.092, -9.277e-07), (-1.218, 6.092, 2.594), (1.218, -6.092, -9.277e-07), (1.218, -6.092, 2.594), (1.218, 6.092, -9.277e-07), (1.218, 6.092, 2.594)], [], [(0, 1, 3, 2), (2, 3, 7, 6), (6, 7, 5, 4), (4, 5, 1, 0), (2, 6, 4, 0), (7, 3, 1, 5)])
_uv = me_cube_316.uv_layers.new(name='UVMap')
_uv.uv.foreach_set('vector', [1.0, 0.9458, 1.0, 0.9976, 0.75, 0.9976, 0.75, 0.9458, 0.9976, 0.8872, 0.9976, 0.9434, 0.9414, 0.9434, 0.9414, 0.8872, 1.0, 0.9458, 1.0, 0.9976, 0.75, 0.9976, 0.75, 0.9458, 0.939, 0.8872, 0.939, 0.9434, 0.8838, 0.9434, 0.8838, 0.8872, 0.7573, 0.9458, 0.7573, 0.9458, 0.7573, 0.9458, 0.7573, 0.9458, 0.8828, 0.8896, 0.8828, 0.9443, 0.7505, 0.9443, 0.7505, 0.8896])
me_cube_316.materials.append(mat_mat_cargo)
me_cube_316.update()

# ---- objects
ob_1_1000_cargo_1 = bpy.data.objects.new('1_1000_cargo_1', me_cube_271)
ob_1_1000_cargo_2 = bpy.data.objects.new('1_1000_cargo_2', me_cube_282)
ob_1_1000_cargo_3 = bpy.data.objects.new('1_1000_cargo_3', me_cube_283)
ob_1_1000_cargo_4 = bpy.data.objects.new('1_1000_cargo_4', me_cube_284)
ob_1_1000_cargo_5 = bpy.data.objects.new('1_1000_cargo_5', me_cube_285)
ob_1_1000_cargo_6 = bpy.data.objects.new('1_1000_cargo_6', me_cube_286)
ob_1_1000_cargo_7 = bpy.data.objects.new('1_1000_cargo_7', me_cube_287)
ob_1_1000_cargo_8 = bpy.data.objects.new('1_1000_cargo_8', me_cube_288)
ob_1_1000_cargo_9 = bpy.data.objects.new('1_1000_cargo_9', me_cube_289)
ob_1_1000_cargo_10 = bpy.data.objects.new('1_1000_cargo_10', me_cube_290)
ob_1_1000_cargo_11 = bpy.data.objects.new('1_1000_cargo_11', me_cube_291)
ob_1_1000_cargo_12 = bpy.data.objects.new('1_1000_cargo_12', me_cube_292)
ob_1_1000_cargo_13 = bpy.data.objects.new('1_1000_cargo_13', me_cube_293)
ob_1_1000_cargo_14 = bpy.data.objects.new('1_1000_cargo_14', me_cube_294)
ob_1_1000_cargo_15 = bpy.data.objects.new('1_1000_cargo_15', me_cube_295)
ob_1_1000_cargo_16 = bpy.data.objects.new('1_1000_cargo_16', me_cube_296)
ob_1_1000_cargo_17 = bpy.data.objects.new('1_1000_cargo_17', me_cube_297)
ob_1_1000_cargo_18 = bpy.data.objects.new('1_1000_cargo_18', me_cube_298)
ob_1_1000_cargo_19 = bpy.data.objects.new('1_1000_cargo_19', me_cube_299)
ob_1_1000_cargo_20 = bpy.data.objects.new('1_1000_cargo_20', me_cube_300)
ob_1_1000_cargo_21 = bpy.data.objects.new('1_1000_cargo_21', me_cube_301)
ob_1_1000_cargo_22 = bpy.data.objects.new('1_1000_cargo_22', me_cube_302)
ob_1_1000_cargo_23 = bpy.data.objects.new('1_1000_cargo_23', me_cube_303)
ob_1_1000_cargo_24 = bpy.data.objects.new('1_1000_cargo_24', me_cube_304)
ob_1_1000_cargo_25 = bpy.data.objects.new('1_1000_cargo_25', me_cube_305)
ob_1_1000_cargo_26 = bpy.data.objects.new('1_1000_cargo_26', me_cube_306)
ob_1_1000_cargo_27 = bpy.data.objects.new('1_1000_cargo_27', me_cube_307)
ob_1_1000_cargo_28 = bpy.data.objects.new('1_1000_cargo_28', me_cube_308)
ob_1_1000_cargo_29 = bpy.data.objects.new('1_1000_cargo_29', me_cube_309)
ob_1_1000_cargo_30 = bpy.data.objects.new('1_1000_cargo_30', me_cube_310)
ob_1_1000_cargo_31 = bpy.data.objects.new('1_1000_cargo_31', me_cube_311)
ob_1_1000_cargo_32 = bpy.data.objects.new('1_1000_cargo_32', me_cube_312)
ob_1_1000_cargo_33 = bpy.data.objects.new('1_1000_cargo_33', me_cube_313)
ob_1_1000_cargo_34 = bpy.data.objects.new('1_1000_cargo_34', me_cube_314)
ob_1_1000_cargo_35 = bpy.data.objects.new('1_1000_cargo_35', me_cube_315)
ob_1_1000_cargo_36 = bpy.data.objects.new('1_1000_cargo_36', me_cube_316)

# ---- transforms, parenting, visibility, modifiers, constraints
ob_1_1000_cargo_1.location = (0.0, 0.0, 0.0)
ob_1_1000_cargo_2.location = (0.0, 0.0, 0.0)
ob_1_1000_cargo_3.location = (0.0, 0.0, 0.0)
ob_1_1000_cargo_4.location = (0.0, 0.0, 0.0)
ob_1_1000_cargo_5.location = (0.0, 0.0, 0.0)
ob_1_1000_cargo_6.location = (0.0, 0.0, 0.0)
ob_1_1000_cargo_7.location = (0.0, 0.0, 0.0)
ob_1_1000_cargo_8.location = (0.0, 0.0, 0.0)
ob_1_1000_cargo_9.location = (0.0, 0.0, 0.0)
ob_1_1000_cargo_10.location = (0.0, 0.0, 0.0)
ob_1_1000_cargo_11.location = (0.0, 0.0, 0.0)
ob_1_1000_cargo_12.location = (0.0, 0.0, 0.0)
ob_1_1000_cargo_13.location = (0.0, 0.0, 0.0)
ob_1_1000_cargo_14.location = (0.0, 0.0, 0.0)
ob_1_1000_cargo_15.location = (0.0, 0.0, 0.0)
ob_1_1000_cargo_16.location = (0.0, 0.0, 0.0)
ob_1_1000_cargo_17.location = (0.0, 0.0, 0.0)
ob_1_1000_cargo_18.location = (0.0, 0.0, 0.0)
ob_1_1000_cargo_19.location = (0.0, 2.384e-07, 0.0)
ob_1_1000_cargo_20.location = (0.0, 2.384e-07, 0.0)
ob_1_1000_cargo_21.location = (0.0, 2.384e-07, 0.0)
ob_1_1000_cargo_22.location = (0.0, 2.384e-07, 0.0)
ob_1_1000_cargo_23.location = (0.0, 2.384e-07, 0.0)
ob_1_1000_cargo_24.location = (0.0, 2.384e-07, 0.0)
ob_1_1000_cargo_25.location = (0.0, 2.384e-07, 0.0)
ob_1_1000_cargo_26.location = (0.0, 2.384e-07, 0.0)
ob_1_1000_cargo_27.location = (0.0, 2.384e-07, 0.0)
ob_1_1000_cargo_28.location = (0.0, 2.384e-07, 0.0)
ob_1_1000_cargo_29.location = (0.0, 2.384e-07, 0.0)
ob_1_1000_cargo_30.location = (0.0, 2.384e-07, 0.0)
ob_1_1000_cargo_31.location = (0.0, 2.384e-07, 0.0)
ob_1_1000_cargo_32.location = (0.0, 2.384e-07, 0.0)
ob_1_1000_cargo_33.location = (0.0, 2.384e-07, 0.0)
ob_1_1000_cargo_34.location = (0.0, 2.384e-07, 0.0)
ob_1_1000_cargo_35.location = (0.0, 2.384e-07, 0.0)
ob_1_1000_cargo_36.location = (0.0, 2.384e-07, 0.0)

# ---- collection membership
col_40ft.objects.link(ob_1_1000_cargo_1)
col_40ft.objects.link(ob_1_1000_cargo_2)
col_40ft.objects.link(ob_1_1000_cargo_3)
col_40ft.objects.link(ob_1_1000_cargo_4)
col_40ft.objects.link(ob_1_1000_cargo_5)
col_40ft.objects.link(ob_1_1000_cargo_6)
col_40ft.objects.link(ob_1_1000_cargo_7)
col_40ft.objects.link(ob_1_1000_cargo_8)
col_40ft.objects.link(ob_1_1000_cargo_9)
col_40ft.objects.link(ob_1_1000_cargo_10)
col_40ft.objects.link(ob_1_1000_cargo_11)
col_40ft.objects.link(ob_1_1000_cargo_12)
col_40ft.objects.link(ob_1_1000_cargo_13)
col_40ft.objects.link(ob_1_1000_cargo_14)
col_40ft.objects.link(ob_1_1000_cargo_15)
col_40ft.objects.link(ob_1_1000_cargo_16)
col_40ft.objects.link(ob_1_1000_cargo_17)
col_40ft.objects.link(ob_1_1000_cargo_18)
col_40ft.objects.link(ob_1_1000_cargo_19)
col_40ft.objects.link(ob_1_1000_cargo_20)
col_40ft.objects.link(ob_1_1000_cargo_21)
col_40ft.objects.link(ob_1_1000_cargo_22)
col_40ft.objects.link(ob_1_1000_cargo_23)
col_40ft.objects.link(ob_1_1000_cargo_24)
col_40ft.objects.link(ob_1_1000_cargo_25)
col_40ft.objects.link(ob_1_1000_cargo_26)
col_40ft.objects.link(ob_1_1000_cargo_27)
col_40ft.objects.link(ob_1_1000_cargo_28)
col_40ft.objects.link(ob_1_1000_cargo_29)
col_40ft.objects.link(ob_1_1000_cargo_30)
col_40ft.objects.link(ob_1_1000_cargo_31)
col_40ft.objects.link(ob_1_1000_cargo_32)
col_40ft.objects.link(ob_1_1000_cargo_33)
col_40ft.objects.link(ob_1_1000_cargo_34)
col_40ft.objects.link(ob_1_1000_cargo_35)
col_40ft.objects.link(ob_1_1000_cargo_36)

# ---- scene / render settings (as saved in the file)
scene.frame_start = 1; scene.frame_end = 250; scene.frame_set(1)
scene.render.engine = 'BLENDER_EEVEE_NEXT'
bpy.context.view_layer.update()

# ---- added for rendering (the .blend has no active camera and no usable light): camera, sun
cam_auto = bpy.data.cameras.new('AutoCamera')
cam_auto.lens = 50.0
cam_auto.sensor_width = 36.0
cam_auto.clip_end = 1000.0
ob_auto_camera = bpy.data.objects.new('AutoCamera', cam_auto)
scene.collection.objects.link(ob_auto_camera)
ob_auto_camera.location = (11.7431, -14.0918, 10.6915)
ob_auto_camera.rotation_euler = (1.09748, -7.21219e-08, 0.694738)
scene.camera = ob_auto_camera
light_auto_sun = bpy.data.lights.new('AutoSun', 'SUN')
light_auto_sun.energy = 3.0
light_auto_sun.angle = 0.0523599
ob_auto_sun = bpy.data.objects.new('AutoSun', light_auto_sun)
scene.collection.objects.link(ob_auto_sun)
ob_auto_sun.rotation_euler = (0.872665, 0.174533, 0.523599)
bpy.context.view_layer.update()
